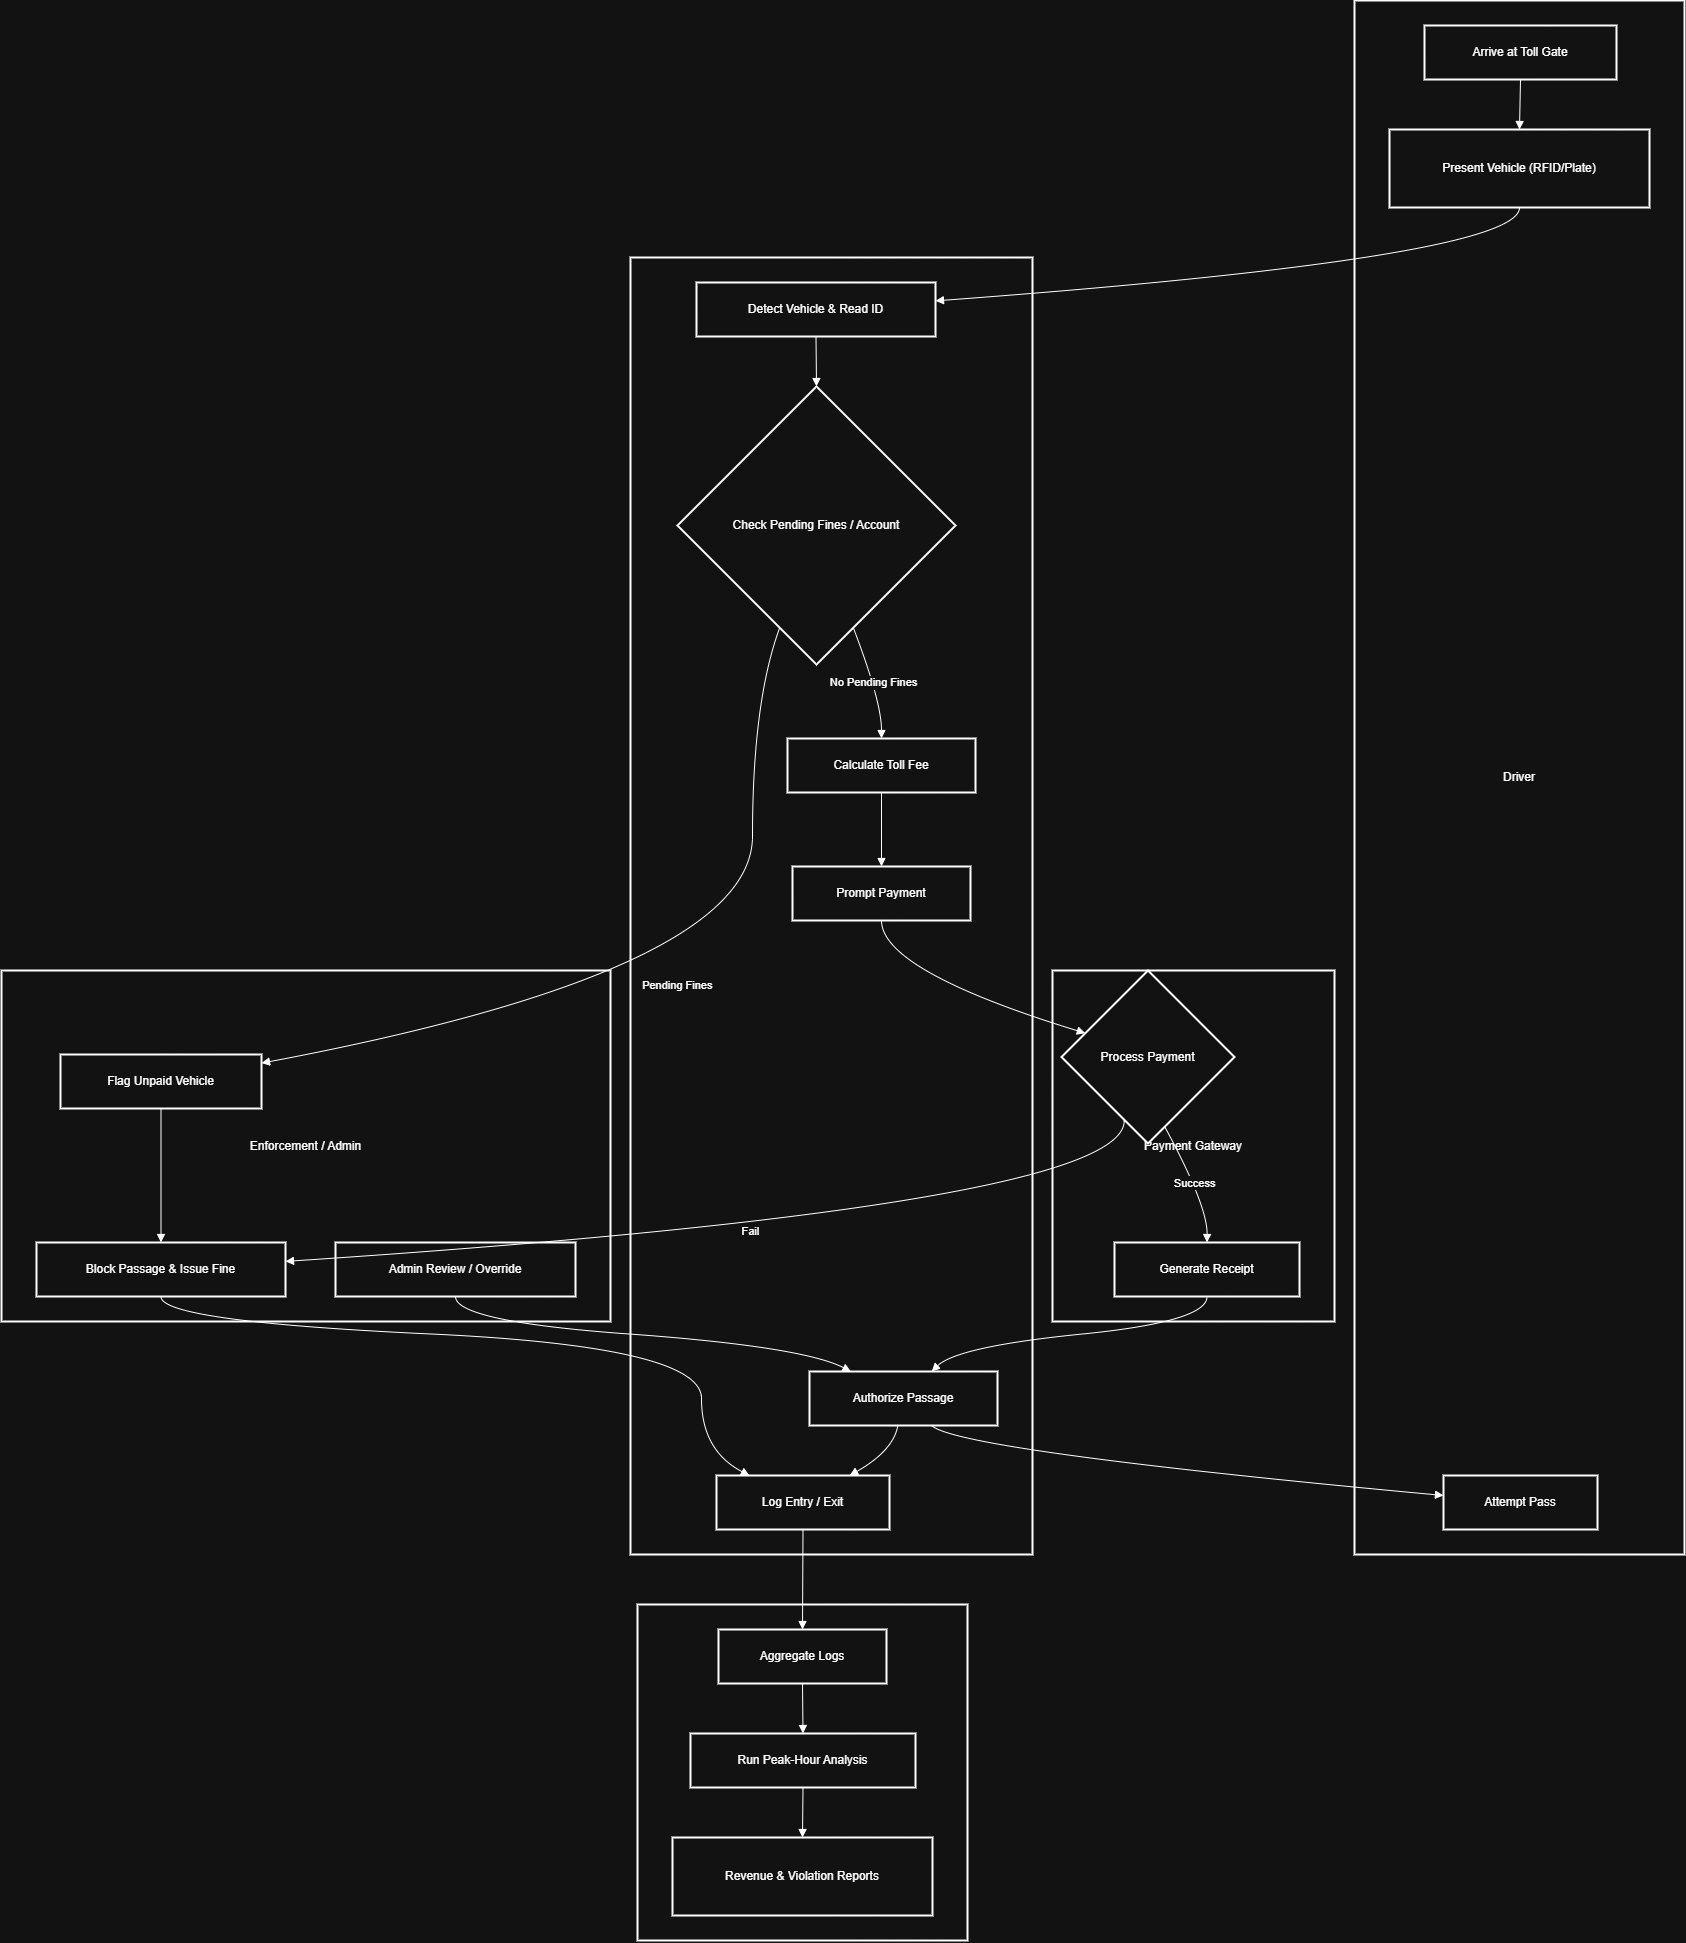

The diagram above was exported from draw.io. Its source (the exported page's mxGraphModel, read from the mxfile embedded in the PNG):
<mxGraphModel dx="2238" dy="998" grid="1" gridSize="10" guides="1" tooltips="1" connect="1" arrows="1" fold="1" page="1" pageScale="1" pageWidth="850" pageHeight="1100" math="0" shadow="0">
  <root>
    <mxCell id="0" />
    <mxCell id="1" parent="0" />
    <mxCell id="O4hYQ0HvOS2CT25cBHGn-1" value="Traffic Monitoring / BI" style="whiteSpace=wrap;strokeWidth=2;" parent="1" vertex="1">
      <mxGeometry x="656" y="1624" width="330" height="336" as="geometry" />
    </mxCell>
    <mxCell id="O4hYQ0HvOS2CT25cBHGn-2" value="Enforcement / Admin" style="whiteSpace=wrap;strokeWidth=2;" parent="1" vertex="1">
      <mxGeometry x="20" y="990" width="609" height="351" as="geometry" />
    </mxCell>
    <mxCell id="O4hYQ0HvOS2CT25cBHGn-3" value="Payment Gateway" style="whiteSpace=wrap;strokeWidth=2;" parent="1" vertex="1">
      <mxGeometry x="1071" y="990" width="282" height="351" as="geometry" />
    </mxCell>
    <mxCell id="O4hYQ0HvOS2CT25cBHGn-4" value="Toll System" style="whiteSpace=wrap;strokeWidth=2;" parent="1" vertex="1">
      <mxGeometry x="649" y="277" width="402" height="1297" as="geometry" />
    </mxCell>
    <mxCell id="O4hYQ0HvOS2CT25cBHGn-5" value="Driver" style="whiteSpace=wrap;strokeWidth=2;" parent="1" vertex="1">
      <mxGeometry x="1373" y="20" width="330" height="1554" as="geometry" />
    </mxCell>
    <mxCell id="O4hYQ0HvOS2CT25cBHGn-6" value="Arrive at Toll Gate" style="whiteSpace=wrap;strokeWidth=2;" parent="1" vertex="1">
      <mxGeometry x="1443" y="45" width="192" height="54" as="geometry" />
    </mxCell>
    <mxCell id="O4hYQ0HvOS2CT25cBHGn-7" value="Present Vehicle (RFID/Plate)" style="whiteSpace=wrap;strokeWidth=2;" parent="1" vertex="1">
      <mxGeometry x="1408" y="149" width="260" height="78" as="geometry" />
    </mxCell>
    <mxCell id="O4hYQ0HvOS2CT25cBHGn-8" value="Attempt Pass" style="whiteSpace=wrap;strokeWidth=2;" parent="1" vertex="1">
      <mxGeometry x="1462" y="1495" width="154" height="54" as="geometry" />
    </mxCell>
    <mxCell id="O4hYQ0HvOS2CT25cBHGn-9" value="Detect Vehicle &amp; Read ID" style="whiteSpace=wrap;strokeWidth=2;" parent="1" vertex="1">
      <mxGeometry x="715" y="302" width="239" height="54" as="geometry" />
    </mxCell>
    <mxCell id="O4hYQ0HvOS2CT25cBHGn-10" value="Check Pending Fines / Account" style="rhombus;strokeWidth=2;whiteSpace=wrap;" parent="1" vertex="1">
      <mxGeometry x="696" y="406" width="278" height="278" as="geometry" />
    </mxCell>
    <mxCell id="O4hYQ0HvOS2CT25cBHGn-11" value="Calculate Toll Fee" style="whiteSpace=wrap;strokeWidth=2;" parent="1" vertex="1">
      <mxGeometry x="806" y="758" width="188" height="54" as="geometry" />
    </mxCell>
    <mxCell id="O4hYQ0HvOS2CT25cBHGn-12" value="Prompt Payment" style="whiteSpace=wrap;strokeWidth=2;" parent="1" vertex="1">
      <mxGeometry x="811" y="886" width="178" height="54" as="geometry" />
    </mxCell>
    <mxCell id="O4hYQ0HvOS2CT25cBHGn-13" value="Authorize Passage" style="whiteSpace=wrap;strokeWidth=2;" parent="1" vertex="1">
      <mxGeometry x="828" y="1391" width="188" height="54" as="geometry" />
    </mxCell>
    <mxCell id="O4hYQ0HvOS2CT25cBHGn-14" value="Log Entry / Exit" style="whiteSpace=wrap;strokeWidth=2;" parent="1" vertex="1">
      <mxGeometry x="735" y="1495" width="173" height="54" as="geometry" />
    </mxCell>
    <mxCell id="O4hYQ0HvOS2CT25cBHGn-15" value="Process Payment" style="rhombus;strokeWidth=2;whiteSpace=wrap;" parent="1" vertex="1">
      <mxGeometry x="1080" y="990" width="173" height="173" as="geometry" />
    </mxCell>
    <mxCell id="O4hYQ0HvOS2CT25cBHGn-16" value="Generate Receipt" style="whiteSpace=wrap;strokeWidth=2;" parent="1" vertex="1">
      <mxGeometry x="1133" y="1262" width="185" height="54" as="geometry" />
    </mxCell>
    <mxCell id="O4hYQ0HvOS2CT25cBHGn-17" value="Flag Unpaid Vehicle" style="whiteSpace=wrap;strokeWidth=2;" parent="1" vertex="1">
      <mxGeometry x="79" y="1074" width="201" height="54" as="geometry" />
    </mxCell>
    <mxCell id="O4hYQ0HvOS2CT25cBHGn-18" value="Block Passage &amp; Issue Fine" style="whiteSpace=wrap;strokeWidth=2;" parent="1" vertex="1">
      <mxGeometry x="55" y="1262" width="249" height="54" as="geometry" />
    </mxCell>
    <mxCell id="O4hYQ0HvOS2CT25cBHGn-19" value="Admin Review / Override" style="whiteSpace=wrap;strokeWidth=2;" parent="1" vertex="1">
      <mxGeometry x="354" y="1262" width="240" height="54" as="geometry" />
    </mxCell>
    <mxCell id="O4hYQ0HvOS2CT25cBHGn-20" value="Aggregate Logs" style="whiteSpace=wrap;strokeWidth=2;" parent="1" vertex="1">
      <mxGeometry x="737" y="1649" width="168" height="54" as="geometry" />
    </mxCell>
    <mxCell id="O4hYQ0HvOS2CT25cBHGn-21" value="Run Peak-Hour Analysis" style="whiteSpace=wrap;strokeWidth=2;" parent="1" vertex="1">
      <mxGeometry x="709" y="1753" width="225" height="54" as="geometry" />
    </mxCell>
    <mxCell id="O4hYQ0HvOS2CT25cBHGn-22" value="Revenue &amp; Violation Reports" style="whiteSpace=wrap;strokeWidth=2;" parent="1" vertex="1">
      <mxGeometry x="691" y="1857" width="260" height="78" as="geometry" />
    </mxCell>
    <mxCell id="O4hYQ0HvOS2CT25cBHGn-23" value="" style="curved=1;startArrow=none;endArrow=block;exitX=0.5;exitY=1;entryX=0.5;entryY=0;rounded=0;" parent="1" source="O4hYQ0HvOS2CT25cBHGn-6" target="O4hYQ0HvOS2CT25cBHGn-7" edge="1">
      <mxGeometry relative="1" as="geometry">
        <Array as="points" />
      </mxGeometry>
    </mxCell>
    <mxCell id="O4hYQ0HvOS2CT25cBHGn-24" value="" style="curved=1;startArrow=none;endArrow=block;exitX=0.5;exitY=1;entryX=1;entryY=0.34;rounded=0;" parent="1" source="O4hYQ0HvOS2CT25cBHGn-7" target="O4hYQ0HvOS2CT25cBHGn-9" edge="1">
      <mxGeometry relative="1" as="geometry">
        <Array as="points">
          <mxPoint x="1538" y="277" />
        </Array>
      </mxGeometry>
    </mxCell>
    <mxCell id="O4hYQ0HvOS2CT25cBHGn-25" value="" style="curved=1;startArrow=none;endArrow=block;exitX=0.5;exitY=1;entryX=0.5;entryY=0;rounded=0;" parent="1" source="O4hYQ0HvOS2CT25cBHGn-9" target="O4hYQ0HvOS2CT25cBHGn-10" edge="1">
      <mxGeometry relative="1" as="geometry">
        <Array as="points" />
      </mxGeometry>
    </mxCell>
    <mxCell id="O4hYQ0HvOS2CT25cBHGn-26" value="No Pending Fines" style="curved=1;startArrow=none;endArrow=block;exitX=0.68;exitY=1;entryX=0.5;entryY=0;rounded=0;" parent="1" source="O4hYQ0HvOS2CT25cBHGn-10" target="O4hYQ0HvOS2CT25cBHGn-11" edge="1">
      <mxGeometry relative="1" as="geometry">
        <Array as="points">
          <mxPoint x="900" y="721" />
        </Array>
      </mxGeometry>
    </mxCell>
    <mxCell id="O4hYQ0HvOS2CT25cBHGn-27" value="Pending Fines" style="curved=1;startArrow=none;endArrow=block;exitX=0.32;exitY=1;entryX=1;entryY=0.16;rounded=0;" parent="1" source="O4hYQ0HvOS2CT25cBHGn-10" target="O4hYQ0HvOS2CT25cBHGn-17" edge="1">
      <mxGeometry relative="1" as="geometry">
        <Array as="points">
          <mxPoint x="771" y="721" />
          <mxPoint x="771" y="990" />
        </Array>
      </mxGeometry>
    </mxCell>
    <mxCell id="O4hYQ0HvOS2CT25cBHGn-28" value="" style="curved=1;startArrow=none;endArrow=block;exitX=0.5;exitY=1;entryX=0.5;entryY=0;rounded=0;" parent="1" source="O4hYQ0HvOS2CT25cBHGn-11" target="O4hYQ0HvOS2CT25cBHGn-12" edge="1">
      <mxGeometry relative="1" as="geometry">
        <Array as="points" />
      </mxGeometry>
    </mxCell>
    <mxCell id="O4hYQ0HvOS2CT25cBHGn-29" value="" style="curved=1;startArrow=none;endArrow=block;exitX=0.5;exitY=1;entryX=0;entryY=0.31;rounded=0;" parent="1" source="O4hYQ0HvOS2CT25cBHGn-12" target="O4hYQ0HvOS2CT25cBHGn-15" edge="1">
      <mxGeometry relative="1" as="geometry">
        <Array as="points">
          <mxPoint x="900" y="990" />
        </Array>
      </mxGeometry>
    </mxCell>
    <mxCell id="O4hYQ0HvOS2CT25cBHGn-30" value="Success" style="curved=1;startArrow=none;endArrow=block;exitX=0.62;exitY=1;entryX=0.5;entryY=0;rounded=0;" parent="1" source="O4hYQ0HvOS2CT25cBHGn-15" target="O4hYQ0HvOS2CT25cBHGn-16" edge="1">
      <mxGeometry relative="1" as="geometry">
        <Array as="points">
          <mxPoint x="1226" y="1225" />
        </Array>
      </mxGeometry>
    </mxCell>
    <mxCell id="O4hYQ0HvOS2CT25cBHGn-31" value="" style="curved=1;startArrow=none;endArrow=block;exitX=0.5;exitY=1;entryX=0.65;entryY=0;rounded=0;" parent="1" source="O4hYQ0HvOS2CT25cBHGn-16" target="O4hYQ0HvOS2CT25cBHGn-13" edge="1">
      <mxGeometry relative="1" as="geometry">
        <Array as="points">
          <mxPoint x="1226" y="1341" />
          <mxPoint x="976" y="1366" />
        </Array>
      </mxGeometry>
    </mxCell>
    <mxCell id="O4hYQ0HvOS2CT25cBHGn-32" value="Fail" style="curved=1;startArrow=none;endArrow=block;exitX=0.31;exitY=1;entryX=1;entryY=0.35;rounded=0;" parent="1" source="O4hYQ0HvOS2CT25cBHGn-15" target="O4hYQ0HvOS2CT25cBHGn-18" edge="1">
      <mxGeometry relative="1" as="geometry">
        <Array as="points">
          <mxPoint x="1148" y="1225" />
        </Array>
      </mxGeometry>
    </mxCell>
    <mxCell id="O4hYQ0HvOS2CT25cBHGn-33" value="" style="curved=1;startArrow=none;endArrow=block;exitX=0.65;exitY=1;entryX=0;entryY=0.37;rounded=0;" parent="1" source="O4hYQ0HvOS2CT25cBHGn-13" target="O4hYQ0HvOS2CT25cBHGn-8" edge="1">
      <mxGeometry relative="1" as="geometry">
        <Array as="points">
          <mxPoint x="976" y="1470" />
        </Array>
      </mxGeometry>
    </mxCell>
    <mxCell id="O4hYQ0HvOS2CT25cBHGn-34" value="" style="curved=1;startArrow=none;endArrow=block;exitX=0.47;exitY=1;entryX=0.77;entryY=0;rounded=0;" parent="1" source="O4hYQ0HvOS2CT25cBHGn-13" target="O4hYQ0HvOS2CT25cBHGn-14" edge="1">
      <mxGeometry relative="1" as="geometry">
        <Array as="points">
          <mxPoint x="912" y="1470" />
        </Array>
      </mxGeometry>
    </mxCell>
    <mxCell id="O4hYQ0HvOS2CT25cBHGn-35" value="" style="curved=1;startArrow=none;endArrow=block;exitX=0.5;exitY=1.01;entryX=0.5;entryY=0;rounded=0;" parent="1" source="O4hYQ0HvOS2CT25cBHGn-17" target="O4hYQ0HvOS2CT25cBHGn-18" edge="1">
      <mxGeometry relative="1" as="geometry">
        <Array as="points" />
      </mxGeometry>
    </mxCell>
    <mxCell id="O4hYQ0HvOS2CT25cBHGn-36" value="" style="curved=1;startArrow=none;endArrow=block;exitX=0.5;exitY=1;entryX=0.19;entryY=0;rounded=0;" parent="1" source="O4hYQ0HvOS2CT25cBHGn-18" target="O4hYQ0HvOS2CT25cBHGn-14" edge="1">
      <mxGeometry relative="1" as="geometry">
        <Array as="points">
          <mxPoint x="179" y="1341" />
          <mxPoint x="720" y="1366" />
          <mxPoint x="720" y="1470" />
        </Array>
      </mxGeometry>
    </mxCell>
    <mxCell id="O4hYQ0HvOS2CT25cBHGn-37" value="" style="curved=1;startArrow=none;endArrow=block;exitX=0.5;exitY=1;entryX=0.5;entryY=0;rounded=0;" parent="1" source="O4hYQ0HvOS2CT25cBHGn-14" target="O4hYQ0HvOS2CT25cBHGn-20" edge="1">
      <mxGeometry relative="1" as="geometry">
        <Array as="points" />
      </mxGeometry>
    </mxCell>
    <mxCell id="O4hYQ0HvOS2CT25cBHGn-38" value="" style="curved=1;startArrow=none;endArrow=block;exitX=0.5;exitY=1;entryX=0.5;entryY=0;rounded=0;" parent="1" source="O4hYQ0HvOS2CT25cBHGn-20" target="O4hYQ0HvOS2CT25cBHGn-21" edge="1">
      <mxGeometry relative="1" as="geometry">
        <Array as="points" />
      </mxGeometry>
    </mxCell>
    <mxCell id="O4hYQ0HvOS2CT25cBHGn-39" value="" style="curved=1;startArrow=none;endArrow=block;exitX=0.5;exitY=1;entryX=0.5;entryY=0;rounded=0;" parent="1" source="O4hYQ0HvOS2CT25cBHGn-21" target="O4hYQ0HvOS2CT25cBHGn-22" edge="1">
      <mxGeometry relative="1" as="geometry">
        <Array as="points" />
      </mxGeometry>
    </mxCell>
    <mxCell id="O4hYQ0HvOS2CT25cBHGn-40" value="" style="curved=1;startArrow=none;endArrow=block;exitX=0.5;exitY=1;entryX=0.22;entryY=0;rounded=0;" parent="1" source="O4hYQ0HvOS2CT25cBHGn-19" target="O4hYQ0HvOS2CT25cBHGn-13" edge="1">
      <mxGeometry relative="1" as="geometry">
        <Array as="points">
          <mxPoint x="474" y="1341" />
          <mxPoint x="821" y="1366" />
        </Array>
      </mxGeometry>
    </mxCell>
  </root>
</mxGraphModel>